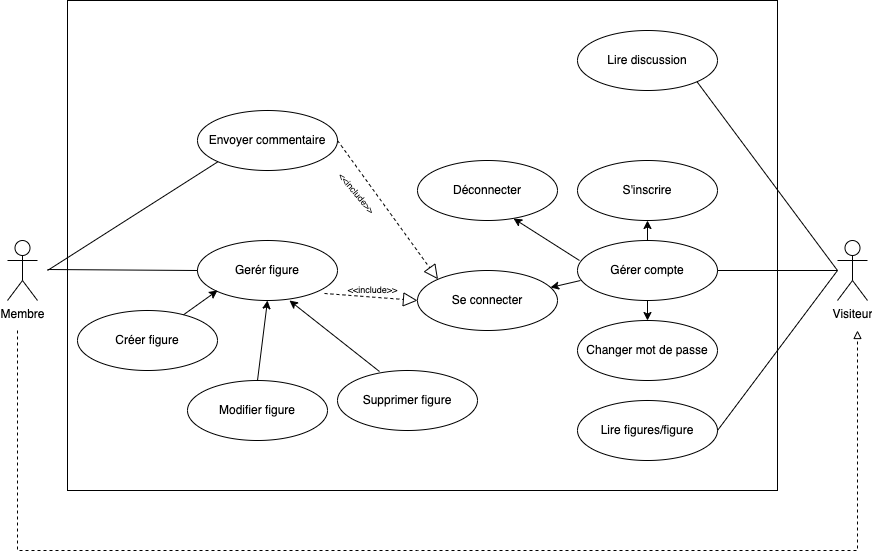

The diagram above was exported from draw.io. Its source (the exported page's mxGraphModel, read from the mxfile embedded in the PNG):
<mxGraphModel dx="1194" dy="735" grid="1" gridSize="10" guides="1" tooltips="1" connect="1" arrows="1" fold="1" page="1" pageScale="1" pageWidth="827" pageHeight="1169" math="0" shadow="0">
  <root>
    <mxCell id="0" />
    <mxCell id="1" parent="0" />
    <mxCell id="dBIz0v2kn_4NwSjkzw_6-40" value="" style="rounded=0;whiteSpace=wrap;html=1;fontSize=9;" parent="1" vertex="1">
      <mxGeometry x="90" y="10" width="710" height="490" as="geometry" />
    </mxCell>
    <mxCell id="dBIz0v2kn_4NwSjkzw_6-1" value="Membre" style="shape=umlActor;verticalLabelPosition=bottom;verticalAlign=top;html=1;outlineConnect=0;" parent="1" vertex="1">
      <mxGeometry x="30" y="250" width="30" height="60" as="geometry" />
    </mxCell>
    <mxCell id="dBIz0v2kn_4NwSjkzw_6-2" value="&lt;div&gt;Visiteur&lt;/div&gt;" style="shape=umlActor;verticalLabelPosition=bottom;verticalAlign=top;html=1;outlineConnect=0;" parent="1" vertex="1">
      <mxGeometry x="860" y="250" width="30" height="60" as="geometry" />
    </mxCell>
    <mxCell id="dBIz0v2kn_4NwSjkzw_6-3" value="Envoyer commentaire" style="ellipse;whiteSpace=wrap;html=1;" parent="1" vertex="1">
      <mxGeometry x="220" y="120" width="140" height="60" as="geometry" />
    </mxCell>
    <mxCell id="dBIz0v2kn_4NwSjkzw_6-4" value="Lire discussion" style="ellipse;whiteSpace=wrap;html=1;" parent="1" vertex="1">
      <mxGeometry x="600" y="40" width="140" height="60" as="geometry" />
    </mxCell>
    <mxCell id="dBIz0v2kn_4NwSjkzw_6-6" value="Créer figure" style="ellipse;whiteSpace=wrap;html=1;" parent="1" vertex="1">
      <mxGeometry x="100" y="320" width="140" height="60" as="geometry" />
    </mxCell>
    <mxCell id="dBIz0v2kn_4NwSjkzw_6-7" value="Gerér figure" style="ellipse;whiteSpace=wrap;html=1;" parent="1" vertex="1">
      <mxGeometry x="220" y="250" width="140" height="60" as="geometry" />
    </mxCell>
    <mxCell id="dBIz0v2kn_4NwSjkzw_6-8" value="Modifier figure" style="ellipse;whiteSpace=wrap;html=1;" parent="1" vertex="1">
      <mxGeometry x="210" y="390" width="140" height="60" as="geometry" />
    </mxCell>
    <mxCell id="dBIz0v2kn_4NwSjkzw_6-9" value="Supprimer figure" style="ellipse;whiteSpace=wrap;html=1;" parent="1" vertex="1">
      <mxGeometry x="360" y="380" width="140" height="60" as="geometry" />
    </mxCell>
    <mxCell id="dBIz0v2kn_4NwSjkzw_6-11" value="Se connecter" style="ellipse;whiteSpace=wrap;html=1;" parent="1" vertex="1">
      <mxGeometry x="440" y="280" width="140" height="60" as="geometry" />
    </mxCell>
    <mxCell id="dBIz0v2kn_4NwSjkzw_6-13" value="Gérer compte" style="ellipse;whiteSpace=wrap;html=1;" parent="1" vertex="1">
      <mxGeometry x="600" y="250" width="140" height="60" as="geometry" />
    </mxCell>
    <mxCell id="dBIz0v2kn_4NwSjkzw_6-14" value="Lire figures/figure" style="ellipse;whiteSpace=wrap;html=1;" parent="1" vertex="1">
      <mxGeometry x="600" y="410" width="140" height="60" as="geometry" />
    </mxCell>
    <mxCell id="dBIz0v2kn_4NwSjkzw_6-16" value="" style="endArrow=none;html=1;rounded=0;entryX=0;entryY=1;entryDx=0;entryDy=0;" parent="1" target="dBIz0v2kn_4NwSjkzw_6-3" edge="1">
      <mxGeometry width="50" height="50" relative="1" as="geometry">
        <mxPoint x="70" y="280" as="sourcePoint" />
        <mxPoint x="210" y="160" as="targetPoint" />
      </mxGeometry>
    </mxCell>
    <mxCell id="dBIz0v2kn_4NwSjkzw_6-17" value="" style="endArrow=none;html=1;rounded=0;exitX=0;exitY=0.5;exitDx=0;exitDy=0;" parent="1" source="dBIz0v2kn_4NwSjkzw_6-7" edge="1">
      <mxGeometry width="50" height="50" relative="1" as="geometry">
        <mxPoint x="210" y="279" as="sourcePoint" />
        <mxPoint x="70" y="279" as="targetPoint" />
      </mxGeometry>
    </mxCell>
    <mxCell id="dBIz0v2kn_4NwSjkzw_6-21" value="" style="endArrow=classic;html=1;rounded=0;entryX=0.657;entryY=1;entryDx=0;entryDy=0;entryPerimeter=0;exitX=0.3;exitY=0.017;exitDx=0;exitDy=0;exitPerimeter=0;" parent="1" source="dBIz0v2kn_4NwSjkzw_6-9" target="dBIz0v2kn_4NwSjkzw_6-7" edge="1">
      <mxGeometry width="50" height="50" relative="1" as="geometry">
        <mxPoint x="387" y="398" as="sourcePoint" />
        <mxPoint x="310" y="370" as="targetPoint" />
      </mxGeometry>
    </mxCell>
    <mxCell id="dBIz0v2kn_4NwSjkzw_6-22" value="" style="endArrow=classic;html=1;rounded=0;entryX=0.5;entryY=1;entryDx=0;entryDy=0;entryPerimeter=0;exitX=0.5;exitY=0;exitDx=0;exitDy=0;" parent="1" source="dBIz0v2kn_4NwSjkzw_6-8" target="dBIz0v2kn_4NwSjkzw_6-7" edge="1">
      <mxGeometry width="50" height="50" relative="1" as="geometry">
        <mxPoint x="330" y="418" as="sourcePoint" />
        <mxPoint x="300" y="320" as="targetPoint" />
      </mxGeometry>
    </mxCell>
    <mxCell id="dBIz0v2kn_4NwSjkzw_6-23" value="" style="endArrow=classic;html=1;rounded=0;" parent="1" source="dBIz0v2kn_4NwSjkzw_6-6" edge="1">
      <mxGeometry width="50" height="50" relative="1" as="geometry">
        <mxPoint x="230" y="350" as="sourcePoint" />
        <mxPoint x="240" y="300" as="targetPoint" />
      </mxGeometry>
    </mxCell>
    <mxCell id="dBIz0v2kn_4NwSjkzw_6-32" value="" style="endArrow=block;dashed=1;endFill=0;endSize=12;html=1;rounded=0;entryX=0;entryY=0;entryDx=0;entryDy=0;" parent="1" target="dBIz0v2kn_4NwSjkzw_6-11" edge="1">
      <mxGeometry width="160" relative="1" as="geometry">
        <mxPoint x="360" y="150" as="sourcePoint" />
        <mxPoint x="520" y="150" as="targetPoint" />
      </mxGeometry>
    </mxCell>
    <mxCell id="dBIz0v2kn_4NwSjkzw_6-33" value="" style="endArrow=block;dashed=1;endFill=0;endSize=12;html=1;rounded=0;exitX=0.907;exitY=0.883;exitDx=0;exitDy=0;entryX=0;entryY=0.5;entryDx=0;entryDy=0;exitPerimeter=0;" parent="1" source="dBIz0v2kn_4NwSjkzw_6-7" target="dBIz0v2kn_4NwSjkzw_6-11" edge="1">
      <mxGeometry width="160" relative="1" as="geometry">
        <mxPoint x="280" y="230" as="sourcePoint" />
        <mxPoint x="440" y="230" as="targetPoint" />
      </mxGeometry>
    </mxCell>
    <mxCell id="dBIz0v2kn_4NwSjkzw_6-36" value="&amp;lt;&amp;lt;include&amp;gt;&amp;gt;" style="text;html=1;align=center;verticalAlign=middle;resizable=0;points=[];autosize=1;strokeColor=none;fillColor=none;fontSize=9;rotation=50;" parent="1" vertex="1">
      <mxGeometry x="344" y="193" width="70" height="20" as="geometry" />
    </mxCell>
    <mxCell id="dBIz0v2kn_4NwSjkzw_6-38" value="&amp;lt;&amp;lt;include&amp;gt;&amp;gt;" style="text;html=1;align=center;verticalAlign=middle;resizable=0;points=[];autosize=1;strokeColor=none;fillColor=none;fontSize=9;rotation=0;" parent="1" vertex="1">
      <mxGeometry x="360" y="290" width="70" height="20" as="geometry" />
    </mxCell>
    <mxCell id="IDONWraQ-yV9o3U2465K-1" value="" style="endArrow=none;html=1;rounded=0;entryX=1;entryY=0.5;entryDx=0;entryDy=0;" parent="1" target="dBIz0v2kn_4NwSjkzw_6-14" edge="1">
      <mxGeometry width="50" height="50" relative="1" as="geometry">
        <mxPoint x="860" y="280" as="sourcePoint" />
        <mxPoint x="540" y="339.5" as="targetPoint" />
      </mxGeometry>
    </mxCell>
    <mxCell id="IDONWraQ-yV9o3U2465K-3" value="" style="endArrow=none;html=1;rounded=0;entryX=1;entryY=1;entryDx=0;entryDy=0;" parent="1" target="dBIz0v2kn_4NwSjkzw_6-4" edge="1">
      <mxGeometry width="50" height="50" relative="1" as="geometry">
        <mxPoint x="860" y="280" as="sourcePoint" />
        <mxPoint x="550" y="349.5" as="targetPoint" />
      </mxGeometry>
    </mxCell>
    <mxCell id="IDONWraQ-yV9o3U2465K-4" value="" style="endArrow=block;html=1;rounded=0;dashed=1;startArrow=none;startFill=0;endFill=0;" parent="1" edge="1">
      <mxGeometry width="50" height="50" relative="1" as="geometry">
        <mxPoint x="40" y="340" as="sourcePoint" />
        <mxPoint x="880" y="340" as="targetPoint" />
        <Array as="points">
          <mxPoint x="40" y="560" />
          <mxPoint x="440" y="560" />
          <mxPoint x="880" y="560" />
        </Array>
      </mxGeometry>
    </mxCell>
    <mxCell id="IDONWraQ-yV9o3U2465K-7" value="" style="endArrow=none;html=1;rounded=0;entryX=1;entryY=0.5;entryDx=0;entryDy=0;" parent="1" source="dBIz0v2kn_4NwSjkzw_6-2" target="dBIz0v2kn_4NwSjkzw_6-13" edge="1">
      <mxGeometry width="50" height="50" relative="1" as="geometry">
        <mxPoint x="820" y="280" as="sourcePoint" />
        <mxPoint x="750" y="380" as="targetPoint" />
      </mxGeometry>
    </mxCell>
    <mxCell id="IDONWraQ-yV9o3U2465K-8" value="S'inscrire" style="ellipse;whiteSpace=wrap;html=1;" parent="1" vertex="1">
      <mxGeometry x="600" y="170" width="140" height="60" as="geometry" />
    </mxCell>
    <mxCell id="IDONWraQ-yV9o3U2465K-9" value="Déconnecter" style="ellipse;whiteSpace=wrap;html=1;" parent="1" vertex="1">
      <mxGeometry x="440" y="170" width="140" height="60" as="geometry" />
    </mxCell>
    <mxCell id="IDONWraQ-yV9o3U2465K-10" value="Changer mot de passe" style="ellipse;whiteSpace=wrap;html=1;" parent="1" vertex="1">
      <mxGeometry x="600" y="330" width="140" height="60" as="geometry" />
    </mxCell>
    <mxCell id="IDONWraQ-yV9o3U2465K-11" value="" style="endArrow=classic;html=1;rounded=0;exitX=0.021;exitY=0.667;exitDx=0;exitDy=0;exitPerimeter=0;" parent="1" source="dBIz0v2kn_4NwSjkzw_6-13" target="dBIz0v2kn_4NwSjkzw_6-11" edge="1">
      <mxGeometry width="50" height="50" relative="1" as="geometry">
        <mxPoint x="670" y="310" as="sourcePoint" />
        <mxPoint x="250" y="310" as="targetPoint" />
      </mxGeometry>
    </mxCell>
    <mxCell id="IDONWraQ-yV9o3U2465K-12" value="" style="endArrow=classic;html=1;rounded=0;entryX=0.5;entryY=0;entryDx=0;entryDy=0;" parent="1" target="IDONWraQ-yV9o3U2465K-10" edge="1">
      <mxGeometry width="50" height="50" relative="1" as="geometry">
        <mxPoint x="670" y="310" as="sourcePoint" />
        <mxPoint x="569" y="341" as="targetPoint" />
      </mxGeometry>
    </mxCell>
    <mxCell id="IDONWraQ-yV9o3U2465K-13" value="" style="endArrow=classic;html=1;rounded=0;entryX=0.686;entryY=0.967;entryDx=0;entryDy=0;entryPerimeter=0;exitX=0.014;exitY=0.333;exitDx=0;exitDy=0;exitPerimeter=0;" parent="1" source="dBIz0v2kn_4NwSjkzw_6-13" target="IDONWraQ-yV9o3U2465K-9" edge="1">
      <mxGeometry width="50" height="50" relative="1" as="geometry">
        <mxPoint x="680" y="320" as="sourcePoint" />
        <mxPoint x="569" y="341" as="targetPoint" />
      </mxGeometry>
    </mxCell>
    <mxCell id="IDONWraQ-yV9o3U2465K-14" value="" style="endArrow=classic;html=1;rounded=0;entryX=0.5;entryY=1;entryDx=0;entryDy=0;exitX=0.5;exitY=0;exitDx=0;exitDy=0;" parent="1" source="dBIz0v2kn_4NwSjkzw_6-13" target="IDONWraQ-yV9o3U2465K-8" edge="1">
      <mxGeometry width="50" height="50" relative="1" as="geometry">
        <mxPoint x="612" y="280" as="sourcePoint" />
        <mxPoint x="546" y="238" as="targetPoint" />
      </mxGeometry>
    </mxCell>
  </root>
</mxGraphModel>